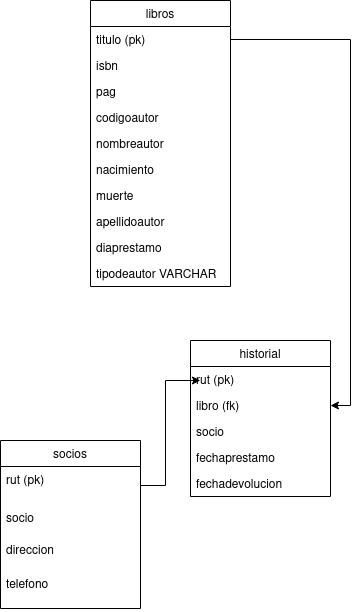

The diagram above was exported from draw.io. Its source (the exported page's mxGraphModel, read from the mxfile embedded in the PNG):
<mxGraphModel dx="429" dy="756" grid="1" gridSize="10" guides="1" tooltips="1" connect="1" arrows="1" fold="1" page="1" pageScale="1" pageWidth="827" pageHeight="1169" math="0" shadow="0">
  <root>
    <mxCell id="0" />
    <mxCell id="1" parent="0" />
    <mxCell id="IxIh11UFA0aMOk_vsv0c-7" value="socios" style="swimlane;fontStyle=0;childLayout=stackLayout;horizontal=1;startSize=26;horizontalStack=0;resizeParent=1;resizeParentMax=0;resizeLast=0;collapsible=1;marginBottom=0;" vertex="1" parent="1">
      <mxGeometry x="20" y="520" width="140" height="168" as="geometry" />
    </mxCell>
    <mxCell id="IxIh11UFA0aMOk_vsv0c-9" value="rut (pk)" style="text;strokeColor=none;fillColor=none;align=left;verticalAlign=top;spacingLeft=4;spacingRight=4;overflow=hidden;rotatable=0;points=[[0,0.5],[1,0.5]];portConstraint=eastwest;" vertex="1" parent="IxIh11UFA0aMOk_vsv0c-7">
      <mxGeometry y="26" width="140" height="38" as="geometry" />
    </mxCell>
    <mxCell id="IxIh11UFA0aMOk_vsv0c-10" value="socio" style="text;strokeColor=none;fillColor=none;align=left;verticalAlign=top;spacingLeft=4;spacingRight=4;overflow=hidden;rotatable=0;points=[[0,0.5],[1,0.5]];portConstraint=eastwest;" vertex="1" parent="IxIh11UFA0aMOk_vsv0c-7">
      <mxGeometry y="64" width="140" height="32" as="geometry" />
    </mxCell>
    <mxCell id="IxIh11UFA0aMOk_vsv0c-15" value="direccion" style="text;strokeColor=none;fillColor=none;align=left;verticalAlign=top;spacingLeft=4;spacingRight=4;overflow=hidden;rotatable=0;points=[[0,0.5],[1,0.5]];portConstraint=eastwest;" vertex="1" parent="IxIh11UFA0aMOk_vsv0c-7">
      <mxGeometry y="96" width="140" height="34" as="geometry" />
    </mxCell>
    <mxCell id="IxIh11UFA0aMOk_vsv0c-16" value="telefono" style="text;strokeColor=none;fillColor=none;align=left;verticalAlign=top;spacingLeft=4;spacingRight=4;overflow=hidden;rotatable=0;points=[[0,0.5],[1,0.5]];portConstraint=eastwest;" vertex="1" parent="IxIh11UFA0aMOk_vsv0c-7">
      <mxGeometry y="130" width="140" height="38" as="geometry" />
    </mxCell>
    <mxCell id="IxIh11UFA0aMOk_vsv0c-18" value="historial" style="swimlane;fontStyle=0;childLayout=stackLayout;horizontal=1;startSize=26;horizontalStack=0;resizeParent=1;resizeParentMax=0;resizeLast=0;collapsible=1;marginBottom=0;" vertex="1" parent="1">
      <mxGeometry x="210" y="420" width="140" height="156" as="geometry" />
    </mxCell>
    <mxCell id="IxIh11UFA0aMOk_vsv0c-19" value="rut (pk)" style="text;strokeColor=none;fillColor=none;align=left;verticalAlign=top;spacingLeft=4;spacingRight=4;overflow=hidden;rotatable=0;points=[[0,0.5],[1,0.5]];portConstraint=eastwest;" vertex="1" parent="IxIh11UFA0aMOk_vsv0c-18">
      <mxGeometry y="26" width="140" height="26" as="geometry" />
    </mxCell>
    <mxCell id="IxIh11UFA0aMOk_vsv0c-20" value="libro (fk)" style="text;strokeColor=none;fillColor=none;align=left;verticalAlign=top;spacingLeft=4;spacingRight=4;overflow=hidden;rotatable=0;points=[[0,0.5],[1,0.5]];portConstraint=eastwest;" vertex="1" parent="IxIh11UFA0aMOk_vsv0c-18">
      <mxGeometry y="52" width="140" height="26" as="geometry" />
    </mxCell>
    <mxCell id="IxIh11UFA0aMOk_vsv0c-21" value="socio" style="text;strokeColor=none;fillColor=none;align=left;verticalAlign=top;spacingLeft=4;spacingRight=4;overflow=hidden;rotatable=0;points=[[0,0.5],[1,0.5]];portConstraint=eastwest;" vertex="1" parent="IxIh11UFA0aMOk_vsv0c-18">
      <mxGeometry y="78" width="140" height="26" as="geometry" />
    </mxCell>
    <mxCell id="IxIh11UFA0aMOk_vsv0c-22" value="fechaprestamo" style="text;strokeColor=none;fillColor=none;align=left;verticalAlign=top;spacingLeft=4;spacingRight=4;overflow=hidden;rotatable=0;points=[[0,0.5],[1,0.5]];portConstraint=eastwest;" vertex="1" parent="IxIh11UFA0aMOk_vsv0c-18">
      <mxGeometry y="104" width="140" height="26" as="geometry" />
    </mxCell>
    <mxCell id="IxIh11UFA0aMOk_vsv0c-23" value="fechadevolucion" style="text;strokeColor=none;fillColor=none;align=left;verticalAlign=top;spacingLeft=4;spacingRight=4;overflow=hidden;rotatable=0;points=[[0,0.5],[1,0.5]];portConstraint=eastwest;" vertex="1" parent="IxIh11UFA0aMOk_vsv0c-18">
      <mxGeometry y="130" width="140" height="26" as="geometry" />
    </mxCell>
    <mxCell id="IxIh11UFA0aMOk_vsv0c-24" value="libros" style="swimlane;fontStyle=0;childLayout=stackLayout;horizontal=1;startSize=26;horizontalStack=0;resizeParent=1;resizeParentMax=0;resizeLast=0;collapsible=1;marginBottom=0;" vertex="1" parent="1">
      <mxGeometry x="110" y="80" width="140" height="286" as="geometry" />
    </mxCell>
    <mxCell id="IxIh11UFA0aMOk_vsv0c-25" value="titulo (pk)" style="text;strokeColor=none;fillColor=none;align=left;verticalAlign=top;spacingLeft=4;spacingRight=4;overflow=hidden;rotatable=0;points=[[0,0.5],[1,0.5]];portConstraint=eastwest;" vertex="1" parent="IxIh11UFA0aMOk_vsv0c-24">
      <mxGeometry y="26" width="140" height="26" as="geometry" />
    </mxCell>
    <mxCell id="IxIh11UFA0aMOk_vsv0c-26" value="isbn" style="text;strokeColor=none;fillColor=none;align=left;verticalAlign=top;spacingLeft=4;spacingRight=4;overflow=hidden;rotatable=0;points=[[0,0.5],[1,0.5]];portConstraint=eastwest;" vertex="1" parent="IxIh11UFA0aMOk_vsv0c-24">
      <mxGeometry y="52" width="140" height="26" as="geometry" />
    </mxCell>
    <mxCell id="IxIh11UFA0aMOk_vsv0c-27" value="pag" style="text;strokeColor=none;fillColor=none;align=left;verticalAlign=top;spacingLeft=4;spacingRight=4;overflow=hidden;rotatable=0;points=[[0,0.5],[1,0.5]];portConstraint=eastwest;" vertex="1" parent="IxIh11UFA0aMOk_vsv0c-24">
      <mxGeometry y="78" width="140" height="26" as="geometry" />
    </mxCell>
    <mxCell id="IxIh11UFA0aMOk_vsv0c-28" value="codigoautor" style="text;strokeColor=none;fillColor=none;align=left;verticalAlign=top;spacingLeft=4;spacingRight=4;overflow=hidden;rotatable=0;points=[[0,0.5],[1,0.5]];portConstraint=eastwest;" vertex="1" parent="IxIh11UFA0aMOk_vsv0c-24">
      <mxGeometry y="104" width="140" height="26" as="geometry" />
    </mxCell>
    <mxCell id="IxIh11UFA0aMOk_vsv0c-29" value="nombreautor" style="text;strokeColor=none;fillColor=none;align=left;verticalAlign=top;spacingLeft=4;spacingRight=4;overflow=hidden;rotatable=0;points=[[0,0.5],[1,0.5]];portConstraint=eastwest;" vertex="1" parent="IxIh11UFA0aMOk_vsv0c-24">
      <mxGeometry y="130" width="140" height="26" as="geometry" />
    </mxCell>
    <mxCell id="IxIh11UFA0aMOk_vsv0c-30" value="nacimiento" style="text;strokeColor=none;fillColor=none;align=left;verticalAlign=top;spacingLeft=4;spacingRight=4;overflow=hidden;rotatable=0;points=[[0,0.5],[1,0.5]];portConstraint=eastwest;" vertex="1" parent="IxIh11UFA0aMOk_vsv0c-24">
      <mxGeometry y="156" width="140" height="26" as="geometry" />
    </mxCell>
    <mxCell id="IxIh11UFA0aMOk_vsv0c-31" value="muerte" style="text;strokeColor=none;fillColor=none;align=left;verticalAlign=top;spacingLeft=4;spacingRight=4;overflow=hidden;rotatable=0;points=[[0,0.5],[1,0.5]];portConstraint=eastwest;" vertex="1" parent="IxIh11UFA0aMOk_vsv0c-24">
      <mxGeometry y="182" width="140" height="26" as="geometry" />
    </mxCell>
    <mxCell id="IxIh11UFA0aMOk_vsv0c-32" value="apellidoautor" style="text;strokeColor=none;fillColor=none;align=left;verticalAlign=top;spacingLeft=4;spacingRight=4;overflow=hidden;rotatable=0;points=[[0,0.5],[1,0.5]];portConstraint=eastwest;" vertex="1" parent="IxIh11UFA0aMOk_vsv0c-24">
      <mxGeometry y="208" width="140" height="26" as="geometry" />
    </mxCell>
    <mxCell id="IxIh11UFA0aMOk_vsv0c-33" value="diaprestamo" style="text;strokeColor=none;fillColor=none;align=left;verticalAlign=top;spacingLeft=4;spacingRight=4;overflow=hidden;rotatable=0;points=[[0,0.5],[1,0.5]];portConstraint=eastwest;" vertex="1" parent="IxIh11UFA0aMOk_vsv0c-24">
      <mxGeometry y="234" width="140" height="26" as="geometry" />
    </mxCell>
    <mxCell id="IxIh11UFA0aMOk_vsv0c-34" value="tipodeautor VARCHAR" style="text;strokeColor=none;fillColor=none;align=left;verticalAlign=top;spacingLeft=4;spacingRight=4;overflow=hidden;rotatable=0;points=[[0,0.5],[1,0.5]];portConstraint=eastwest;" vertex="1" parent="IxIh11UFA0aMOk_vsv0c-24">
      <mxGeometry y="260" width="140" height="26" as="geometry" />
    </mxCell>
    <mxCell id="IxIh11UFA0aMOk_vsv0c-35" style="edgeStyle=orthogonalEdgeStyle;rounded=0;orthogonalLoop=1;jettySize=auto;html=1;entryX=0.071;entryY=0.538;entryDx=0;entryDy=0;entryPerimeter=0;" edge="1" parent="1" source="IxIh11UFA0aMOk_vsv0c-9" target="IxIh11UFA0aMOk_vsv0c-19">
      <mxGeometry relative="1" as="geometry" />
    </mxCell>
    <mxCell id="IxIh11UFA0aMOk_vsv0c-36" style="edgeStyle=orthogonalEdgeStyle;rounded=0;orthogonalLoop=1;jettySize=auto;html=1;entryX=1;entryY=0.5;entryDx=0;entryDy=0;" edge="1" parent="1" source="IxIh11UFA0aMOk_vsv0c-25" target="IxIh11UFA0aMOk_vsv0c-20">
      <mxGeometry relative="1" as="geometry" />
    </mxCell>
  </root>
</mxGraphModel>